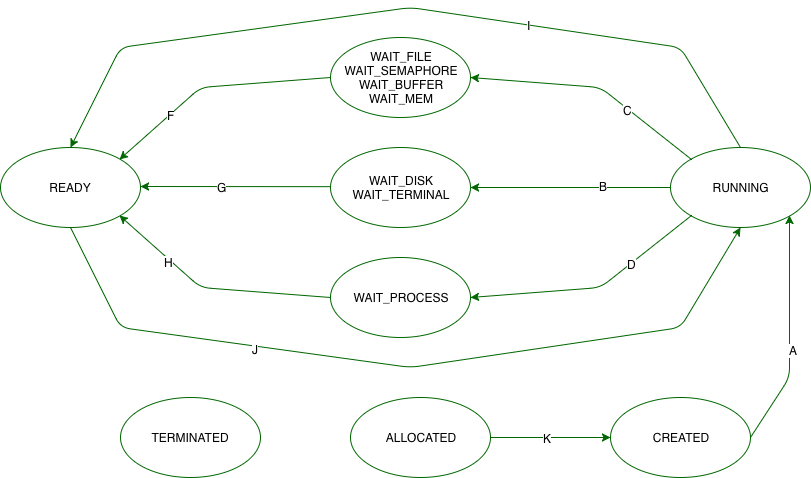

The diagram above was exported from draw.io. Its source (the exported page's mxGraphModel, read from the mxfile embedded in the PNG):
<mxGraphModel dx="1640" dy="641" grid="1" gridSize="10" guides="1" tooltips="1" connect="1" arrows="1" fold="1" page="1" pageScale="1" pageWidth="850" pageHeight="1100" math="0" shadow="0">
  <root>
    <mxCell id="0" />
    <mxCell id="1" parent="0" />
    <mxCell id="2" value="RUNNING" style="ellipse;whiteSpace=wrap;html=1;strokeColor=#006600;fillColor=#FFFFFF;" vertex="1" parent="1">
      <mxGeometry x="550" y="220" width="140" height="80" as="geometry" />
    </mxCell>
    <mxCell id="3" value="" style="endArrow=classic;html=1;strokeColor=#006600;exitX=0.5;exitY=0;entryX=0.5;entryY=0;" edge="1" source="2" target="10" parent="1">
      <mxGeometry width="50" height="50" relative="1" as="geometry">
        <mxPoint x="80" y="370" as="sourcePoint" />
        <mxPoint x="130" y="320" as="targetPoint" />
        <Array as="points">
          <mxPoint x="560" y="120" />
          <mxPoint x="290" y="80" />
          <mxPoint y="120" />
        </Array>
      </mxGeometry>
    </mxCell>
    <mxCell id="4" value="I" style="text;html=1;resizable=0;points=[];align=center;verticalAlign=middle;labelBackgroundColor=#ffffff;" vertex="1" connectable="0" parent="3">
      <mxGeometry x="-0.3206" relative="1" as="geometry">
        <mxPoint as="offset" />
      </mxGeometry>
    </mxCell>
    <mxCell id="5" value="" style="endArrow=classic;html=1;strokeColor=#006600;entryX=0.5;entryY=1;exitX=0.5;exitY=1;" edge="1" source="10" target="2" parent="1">
      <mxGeometry width="50" height="50" relative="1" as="geometry">
        <mxPoint x="80" y="370" as="sourcePoint" />
        <mxPoint x="130" y="320" as="targetPoint" />
        <Array as="points">
          <mxPoint y="400" />
          <mxPoint x="290" y="440" />
          <mxPoint x="560" y="400" />
        </Array>
      </mxGeometry>
    </mxCell>
    <mxCell id="6" value="J" style="text;html=1;resizable=0;points=[];align=center;verticalAlign=middle;labelBackgroundColor=#ffffff;" vertex="1" connectable="0" parent="5">
      <mxGeometry x="-0.3756" y="-3" relative="1" as="geometry">
        <mxPoint as="offset" />
      </mxGeometry>
    </mxCell>
    <mxCell id="7" value="WAIT_FILE&lt;br&gt;WAIT_SEMAPHORE&lt;br&gt;WAIT_BUFFER&lt;br&gt;WAIT_MEM&lt;br&gt;" style="ellipse;whiteSpace=wrap;html=1;strokeColor=#006600;fillColor=#FFFFFF;" vertex="1" parent="1">
      <mxGeometry x="210" y="110" width="140" height="80" as="geometry" />
    </mxCell>
    <mxCell id="8" value="WAIT_DISK&lt;br&gt;WAIT_TERMINAL&lt;br&gt;" style="ellipse;whiteSpace=wrap;html=1;strokeColor=#006600;fillColor=#FFFFFF;" vertex="1" parent="1">
      <mxGeometry x="210" y="220" width="140" height="80" as="geometry" />
    </mxCell>
    <mxCell id="9" value="WAIT_PROCESS" style="ellipse;whiteSpace=wrap;html=1;strokeColor=#006600;fillColor=#FFFFFF;" vertex="1" parent="1">
      <mxGeometry x="210" y="330" width="140" height="80" as="geometry" />
    </mxCell>
    <mxCell id="10" value="READY" style="ellipse;whiteSpace=wrap;html=1;strokeColor=#006600;fillColor=#FFFFFF;" vertex="1" parent="1">
      <mxGeometry x="-120" y="220" width="140" height="80" as="geometry" />
    </mxCell>
    <mxCell id="11" value="" style="endArrow=classic;html=1;strokeColor=#006600;entryX=1;entryY=0.5;exitX=0;exitY=0.5;" edge="1" source="2" target="8" parent="1">
      <mxGeometry width="50" height="50" relative="1" as="geometry">
        <mxPoint x="540" y="260" as="sourcePoint" />
        <mxPoint x="-70" y="440" as="targetPoint" />
      </mxGeometry>
    </mxCell>
    <mxCell id="12" value="B" style="text;html=1;resizable=0;points=[];align=center;verticalAlign=middle;labelBackgroundColor=#ffffff;" vertex="1" connectable="0" parent="11">
      <mxGeometry x="-0.3167" y="-2" relative="1" as="geometry">
        <mxPoint as="offset" />
      </mxGeometry>
    </mxCell>
    <mxCell id="13" value="CREATED" style="ellipse;whiteSpace=wrap;html=1;strokeColor=#006600;fillColor=#FFFFFF;" vertex="1" parent="1">
      <mxGeometry x="490" y="470" width="140" height="80" as="geometry" />
    </mxCell>
    <mxCell id="14" value="TERMINATED" style="ellipse;whiteSpace=wrap;html=1;strokeColor=#006600;fillColor=#FFFFFF;" vertex="1" parent="1">
      <mxGeometry y="470" width="140" height="80" as="geometry" />
    </mxCell>
    <mxCell id="15" value="" style="endArrow=classic;html=1;strokeColor=#006600;entryX=1;entryY=1;exitX=1;exitY=0.5;" edge="1" source="13" target="2" parent="1">
      <mxGeometry width="50" height="50" relative="1" as="geometry">
        <mxPoint x="-120" y="590" as="sourcePoint" />
        <mxPoint x="-70" y="540" as="targetPoint" />
        <Array as="points">
          <mxPoint x="669" y="450" />
        </Array>
      </mxGeometry>
    </mxCell>
    <mxCell id="16" value="A" style="text;html=1;resizable=0;points=[];align=center;verticalAlign=middle;labelBackgroundColor=#ffffff;" vertex="1" connectable="0" parent="15">
      <mxGeometry x="-0.39" y="18" relative="1" as="geometry">
        <mxPoint x="19" y="-18" as="offset" />
      </mxGeometry>
    </mxCell>
    <mxCell id="17" value="" style="endArrow=classic;html=1;strokeColor=#006600;entryX=1;entryY=0.5;exitX=0;exitY=1;" edge="1" source="2" target="9" parent="1">
      <mxGeometry width="50" height="50" relative="1" as="geometry">
        <mxPoint x="120" y="590" as="sourcePoint" />
        <mxPoint x="170" y="540" as="targetPoint" />
        <Array as="points">
          <mxPoint x="480" y="360" />
        </Array>
      </mxGeometry>
    </mxCell>
    <mxCell id="18" value="D" style="text;html=1;resizable=0;points=[];align=center;verticalAlign=middle;labelBackgroundColor=#ffffff;" vertex="1" connectable="0" parent="17">
      <mxGeometry x="-0.3778" y="1" relative="1" as="geometry">
        <mxPoint as="offset" />
      </mxGeometry>
    </mxCell>
    <mxCell id="19" value="" style="endArrow=classic;html=1;strokeColor=#006600;entryX=1;entryY=0.5;exitX=0;exitY=0;" edge="1" source="2" target="7" parent="1">
      <mxGeometry width="50" height="50" relative="1" as="geometry">
        <mxPoint x="580.3333333333335" y="298" as="sourcePoint" />
        <mxPoint x="360.3333333333335" y="379.66666666666674" as="targetPoint" />
        <Array as="points">
          <mxPoint x="480" y="160" />
        </Array>
      </mxGeometry>
    </mxCell>
    <mxCell id="20" value="C" style="text;html=1;resizable=0;points=[];align=center;verticalAlign=middle;labelBackgroundColor=#ffffff;" vertex="1" connectable="0" parent="19">
      <mxGeometry x="-0.346" y="1" relative="1" as="geometry">
        <mxPoint as="offset" />
      </mxGeometry>
    </mxCell>
    <mxCell id="21" value="" style="endArrow=classic;html=1;strokeColor=#006600;entryX=1;entryY=0;exitX=0;exitY=0.5;" edge="1" source="7" target="10" parent="1">
      <mxGeometry width="50" height="50" relative="1" as="geometry">
        <mxPoint x="580.3333333333335" y="241.33333333333337" as="sourcePoint" />
        <mxPoint x="360.3333333333335" y="159.66666666666674" as="targetPoint" />
        <Array as="points">
          <mxPoint x="80" y="160" />
        </Array>
      </mxGeometry>
    </mxCell>
    <mxCell id="22" value="F" style="text;html=1;resizable=0;points=[];align=center;verticalAlign=middle;labelBackgroundColor=#ffffff;" vertex="1" connectable="0" parent="21">
      <mxGeometry x="0.4296" y="1" relative="1" as="geometry">
        <mxPoint as="offset" />
      </mxGeometry>
    </mxCell>
    <mxCell id="23" value="" style="endArrow=classic;html=1;strokeColor=#006600;entryX=1;entryY=1;exitX=0;exitY=0.5;" edge="1" source="9" target="10" parent="1">
      <mxGeometry width="50" height="50" relative="1" as="geometry">
        <mxPoint x="590.3333333333335" y="251.33333333333337" as="sourcePoint" />
        <mxPoint x="370.3333333333335" y="169.66666666666674" as="targetPoint" />
        <Array as="points">
          <mxPoint x="80" y="360" />
        </Array>
      </mxGeometry>
    </mxCell>
    <mxCell id="24" value="H" style="text;html=1;resizable=0;points=[];align=center;verticalAlign=middle;labelBackgroundColor=#ffffff;" vertex="1" connectable="0" parent="23">
      <mxGeometry x="0.4323" y="2" relative="1" as="geometry">
        <mxPoint as="offset" />
      </mxGeometry>
    </mxCell>
    <mxCell id="25" value="" style="endArrow=classic;html=1;strokeColor=#006600;exitX=0;exitY=0.5;" edge="1" parent="1">
      <mxGeometry width="50" height="50" relative="1" as="geometry">
        <mxPoint x="209.83333333333348" y="259.16666666666674" as="sourcePoint" />
        <mxPoint x="20" y="259" as="targetPoint" />
      </mxGeometry>
    </mxCell>
    <mxCell id="26" value="G" style="text;html=1;resizable=0;points=[];align=center;verticalAlign=middle;labelBackgroundColor=#ffffff;" vertex="1" connectable="0" parent="25">
      <mxGeometry x="0.1536" relative="1" as="geometry">
        <mxPoint as="offset" />
      </mxGeometry>
    </mxCell>
    <mxCell id="27" style="edgeStyle=orthogonalEdgeStyle;rounded=0;html=1;exitX=1;exitY=0.5;exitDx=0;exitDy=0;entryX=0;entryY=0.5;entryDx=0;entryDy=0;jettySize=auto;orthogonalLoop=1;strokeColor=#006600;" edge="1" source="29" target="13" parent="1">
      <mxGeometry relative="1" as="geometry" />
    </mxCell>
    <mxCell id="28" value="K" style="text;html=1;resizable=0;points=[];align=center;verticalAlign=middle;labelBackgroundColor=#ffffff;" vertex="1" connectable="0" parent="27">
      <mxGeometry x="-0.0667" relative="1" as="geometry">
        <mxPoint as="offset" />
      </mxGeometry>
    </mxCell>
    <mxCell id="29" value="ALLOCATED" style="ellipse;whiteSpace=wrap;html=1;strokeColor=#006600;fillColor=#FFFFFF;" vertex="1" parent="1">
      <mxGeometry x="230" y="470" width="140" height="80" as="geometry" />
    </mxCell>
  </root>
</mxGraphModel>